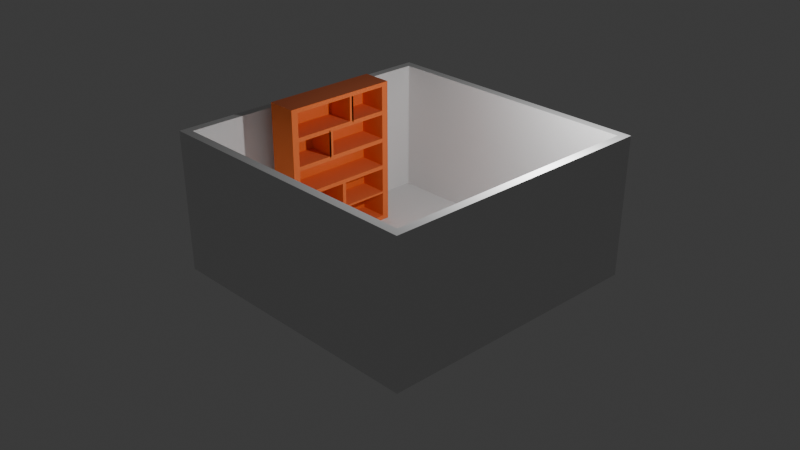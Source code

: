 # Source: Project_3_Hassan.blend  (saved by Blender 4.2.66; exported with 4.5.12 LTS)
import bpy
from mathutils import Matrix  # noqa: F401  (used for matrix-valued properties, if any)

bpy.ops.wm.read_factory_settings(use_empty=True)
scene = bpy.context.scene
scene.name = 'Scene'

# ---- collections
col_collection = bpy.data.collections.new('Collection'); scene.collection.children.link(col_collection)
col_mashes = bpy.data.collections.new('Mashes'); scene.collection.children.link(col_mashes)

# ---- materials (node trees are filled in below, after node groups)
mat_material = bpy.data.materials.new('Material')
mat_material.alpha_threshold = 0.0
mat_material.roughness = 0.5
mat_material.line_color = (0.0, 0.0, 0.0, 1.0)
mat_material_001 = bpy.data.materials.new('Material.001')

# ---- material node trees
mat_material.use_nodes = True; mat_material.node_tree.nodes.clear()
_N = mat_material.node_tree.nodes; _L = mat_material.node_tree.links
n0 = _N.new('ShaderNodeOutputMaterial'); n0.name = 'Material Output'; n0.location = (300, 300)
n1 = _N.new('ShaderNodeBsdfPrincipled'); n1.name = 'Principled BSDF'; n1.location = (10, 300)
n1.inputs[3].default_value = 1.45
_L.new(n1.outputs[0], n0.inputs[0])
n0.is_active_output = True
mat_material_001.use_nodes = True; mat_material_001.node_tree.nodes.clear()
_N = mat_material_001.node_tree.nodes; _L = mat_material_001.node_tree.links
n0 = _N.new('ShaderNodeBsdfPrincipled'); n0.name = 'Principled BSDF'; n0.location = (10, 300)
n0.inputs[0].default_value = (0.8039, 0.1479, 0.009015, 1.0)
n0.inputs[2].default_value = 1.0
n0.inputs[3].default_value = 2.1
n0.inputs[14].default_value = (1.0, 0.8211, 0.8854, 1.0)
n1 = _N.new('ShaderNodeOutputMaterial'); n1.name = 'Material Output'; n1.location = (300, 300)
_L.new(n0.outputs[0], n1.inputs[0])
n1.is_active_output = True

# ---- world
world_world = bpy.data.worlds.new('World'); scene.world = world_world
world_world.use_nodes = True; world_world.node_tree.nodes.clear()
_N = world_world.node_tree.nodes; _L = world_world.node_tree.links
n0 = _N.new('ShaderNodeOutputWorld'); n0.name = 'World Output'; n0.location = (300, 300)
n1 = _N.new('ShaderNodeBackground'); n1.name = 'Background'; n1.location = (10, 300)
n1.inputs[0].default_value = (0.05088, 0.05088, 0.05088, 1.0)
_L.new(n1.outputs[0], n0.inputs[0])
n0.is_active_output = True
world_world.color = (0.05088, 0.05088, 0.05088)
world_world.sun_shadow_jitter_overblur = 0.0

# ---- cameras
cam_camera = bpy.data.cameras.new('Camera')
cam_camera.clip_end = 100.0
cam_camera.ortho_scale = 7.314

# ---- lights
light_light = bpy.data.lights.new('Light', 'POINT')
light_light.energy = 1000.0
light_light.shadow_soft_size = 0.1

# ---- meshes
me_cube = bpy.data.meshes.new('Cube')
me_cube.from_pydata([(1.0, 1.0, 1.0), (1.0, 1.0, 0.0), (1.0, -1.0, 1.0), (1.0, -1.0, 0.0), (-1.0, 1.0, 1.0), (-1.0, 1.0, 0.0), (-1.0, -1.0, 1.0), (-1.0, -1.0, 0.0)], [], [(3, 2, 6, 7), (7, 6, 4, 5), (5, 1, 3, 7), (1, 0, 2, 3), (5, 4, 0, 1)])
_uv = me_cube.uv_layers.new(name='UVMap')
_uv.uv.foreach_set('vector', [0.375, 0.75, 0.625, 0.75, 0.625, 1.0, 0.375, 1.0, 0.375, 0.0, 0.625, 0.0, 0.625, 0.25, 0.375, 0.25, 0.125, 0.5, 0.375, 0.5, 0.375, 0.75, 0.125, 0.75, 0.375, 0.5, 0.625, 0.5, 0.625, 0.75, 0.375, 0.75, 0.375, 0.25, 0.625, 0.25, 0.625, 0.5, 0.375, 0.5])
me_cube.materials.append(mat_material)
me_cube.use_mirror_vertex_groups = False
me_cube.update()
me_cube_008 = bpy.data.meshes.new('Cube.008')
me_cube_008.from_pydata([(-1.0, -1.289, 0.5179), (-1.0, -1.289, 1.377), (-1.0, 1.0, 0.5179), (-1.0, 1.0, 1.377), (-0.1496, -1.289, 0.5179), (-0.1496, -1.289, 1.377), (-0.1496, 1.0, 0.5179), (-0.1496, 1.0, 1.377), (-0.1496, 0.9328, 1.377), (-0.1496, 0.9328, 0.5179), (-0.1496, -1.222, 0.5179), (-0.1496, -1.222, 1.377), (-0.1496, 0.9328, 1.315), (-0.1496, 0.9328, 0.58), (-0.1496, -1.222, 0.58), (-0.1496, -1.222, 1.315), (-0.9976, 0.9328, 1.315), (-0.9976, 0.9328, 0.58), (-0.9976, -1.222, 0.58), (-0.9976, -1.222, 1.315), (-1.028, -0.1459, 0.5783), (-0.1506, -0.1459, 0.5783), (-1.028, -0.1459, 1.318), (-0.1506, -0.1459, 1.318), (-1.028, -0.1061, 1.318), (-1.028, -0.1061, 0.5783), (-0.1506, -0.1061, 0.5783), (-0.1506, -0.1061, 1.318), (-1.028, -0.1063, 0.5783), (-0.1506, -0.1063, 0.5783), (-1.028, -0.1063, 1.318), (-0.1506, -0.1063, 1.318), (-1.028, -0.0703, 1.318), (-1.028, -0.0703, 0.5783), (-0.1506, -0.0703, 0.5783), (-0.1506, -0.0703, 1.318), (-1.045, 1.034, -0.3588), (-1.045, 1.034, 4.031), (-1.045, -1.314, -0.3588), (-1.045, -1.314, 4.031), (-0.1454, 1.034, -0.3588), (-0.1454, 1.034, 4.031), (-0.1454, -1.314, -0.3588), (-0.1454, -1.314, 4.031), (-0.1473, -1.174, 3.902), (-0.1473, -1.174, -0.2303), (-0.1473, 0.895, -0.2303), (-0.1473, 0.895, 3.902), (-1.004, -1.174, 3.902), (-1.004, -1.174, -0.2303), (-1.004, 0.895, -0.2303), (-1.004, 0.895, 3.902), (-1.02, -1.224, 3.101), (-1.02, -1.224, 3.968), (-1.02, 0.125, 3.101), (-1.02, 0.125, 3.968), (-0.1528, -1.224, 3.101), (-0.1528, -1.224, 3.968), (-0.1528, 0.125, 3.101), (-0.1528, 0.125, 3.968), (-0.1528, 0.07632, 3.968), (-0.1528, 0.07632, 3.101), (-0.1528, -1.175, 3.101), (-0.1528, -1.175, 3.968), (-0.1528, 0.07632, 3.903), (-0.1528, 0.07632, 3.166), (-0.1528, -1.175, 3.166), (-0.1528, -1.175, 3.903), (-1.031, 0.07632, 3.903), (-1.031, 0.07632, 3.166), (-1.031, -1.175, 3.166), (-1.031, -1.175, 3.903), (-1.02, 0.1228, 3.101), (-1.02, 0.1228, 3.968), (-1.02, 0.9231, 3.101), (-1.02, 0.9231, 3.968), (-0.1528, 0.1228, 3.101), (-0.1528, 0.1228, 3.968), (-0.1528, 0.9231, 3.101), (-0.1528, 0.9231, 3.968), (-0.1528, 0.8945, 3.968), (-0.1528, 0.8945, 3.101), (-0.1528, 0.16, 3.101), (-0.1528, 0.16, 3.968), (-0.1528, 0.8945, 3.903), (-0.1528, 0.8945, 3.166), (-0.1528, 0.1252, 3.166), (-0.1528, 0.1252, 3.903), (-1.031, 0.8945, 3.903), (-1.031, 0.8945, 3.166), (-1.031, 0.1252, 3.166), (-1.031, 0.1252, 3.903), (-1.017, -1.226, 1.373), (-1.017, -1.226, 2.235), (-1.017, 0.9913, 1.373), (-1.017, 0.9913, 2.235), (-0.1515, -1.226, 1.373), (-0.1515, -1.226, 2.235), (-0.1515, 0.9913, 1.373), (-0.1515, 0.9913, 2.235), (-0.1515, 0.9461, 2.172), (-0.1515, 0.9461, 1.436), (-0.1515, -1.181, 1.436), (-0.1515, -1.181, 2.172), (-1.002, 0.9461, 2.172), (-1.002, 0.9461, 1.436), (-1.002, -1.181, 1.436), (-1.002, -1.181, 2.172), (-1.02, -0.4039, 2.235), (-1.02, -0.4039, 3.102), (-1.02, -1.204, 2.235), (-1.02, -1.204, 3.102), (-0.1528, -0.4039, 2.235), (-0.1528, -0.4039, 3.102), (-0.1528, -1.204, 2.235), (-0.1528, -1.204, 3.102), (-0.1528, -1.176, 3.102), (-0.1528, -1.176, 2.235), (-0.1528, -0.4411, 2.235), (-0.1528, -0.4411, 3.102), (-0.1528, -1.176, 3.037), (-0.1528, -1.176, 2.3), (-0.1528, -0.4063, 2.3), (-0.1528, -0.4063, 3.037), (-1.031, -1.176, 3.037), (-1.031, -1.176, 2.3), (-1.031, -0.4063, 2.3), (-1.031, -0.4063, 3.037), (-1.02, 0.9425, 2.235), (-1.02, 0.9425, 3.102), (-1.02, -0.406, 2.235), (-1.02, -0.406, 3.102), (-0.1528, 0.9425, 2.235), (-0.1528, 0.9425, 3.102), (-0.1528, -0.406, 2.235), (-0.1528, -0.406, 3.102), (-0.1528, -0.3574, 3.102), (-0.1528, -0.3574, 2.235), (-0.1528, 0.8939, 2.235), (-0.1528, 0.8939, 3.102), (-0.1528, -0.3574, 3.037), (-0.1528, -0.3574, 2.3), (-0.1528, 0.8939, 2.3), (-0.1528, 0.8939, 3.037), (-1.031, -0.3574, 3.037), (-1.031, -0.3574, 2.3), (-1.031, 0.8939, 2.3), (-1.031, 0.8939, 3.037), (-1.035, -0.7369, -0.2295), (-1.035, -0.7369, 0.5197), (-1.035, -0.6619, -0.2295), (-1.035, -0.6619, 0.5197), (-0.1507, -0.7369, -0.2295), (-0.1507, -0.7369, 0.5197), (-0.1507, -0.6619, -0.2295), (-0.1507, -0.6619, 0.5197)], [], [(0, 1, 3, 2), (2, 3, 7, 6), (7, 5, 11, 8), (4, 5, 1, 0), (2, 6, 4, 0), (7, 3, 1, 5), (8, 11, 15, 12), (6, 7, 8, 9), (5, 4, 10, 11), (4, 6, 9, 10), (12, 15, 19, 16), (9, 8, 12, 13), (11, 10, 14, 15), (10, 9, 13, 14), (17, 16, 19, 18), (13, 12, 16, 17), (15, 14, 18, 19), (14, 13, 17, 18), (20, 22, 23, 21), (25, 26, 27, 24), (23, 22, 24, 27), (20, 21, 26, 25), (21, 23, 27, 26), (22, 20, 25, 24), (28, 30, 31, 29), (33, 34, 35, 32), (31, 30, 32, 35), (28, 29, 34, 33), (29, 31, 35, 34), (30, 28, 33, 32), (36, 37, 39, 38), (38, 39, 43, 42), (42, 43, 44, 45), (40, 41, 37, 36), (38, 42, 40, 36), (43, 39, 37, 41), (47, 46, 50, 51), (41, 40, 46, 47), (40, 42, 45, 46), (43, 41, 47, 44), (49, 48, 51, 50), (46, 45, 49, 50), (44, 47, 51, 48), (45, 44, 48, 49), (52, 53, 55, 54), (54, 55, 59, 58), (59, 57, 63, 60), (56, 57, 53, 52), (54, 58, 56, 52), (59, 55, 53, 57), (63, 62, 66, 67), (58, 59, 60, 61), (57, 56, 62, 63), (56, 58, 61, 62), (64, 67, 71, 68), (62, 61, 65, 66), (60, 63, 67, 64), (61, 60, 64, 65), (69, 68, 71, 70), (65, 64, 68, 69), (67, 66, 70, 71), (66, 65, 69, 70), (72, 73, 75, 74), (74, 75, 79, 78), (79, 77, 83, 80), (76, 77, 73, 72), (74, 78, 76, 72), (79, 75, 73, 77), (83, 82, 86, 87), (78, 79, 80, 81), (77, 76, 82, 83), (76, 78, 81, 82), (84, 87, 91, 88), (82, 81, 85, 86), (80, 83, 87, 84), (81, 80, 84, 85), (89, 88, 91, 90), (85, 84, 88, 89), (87, 86, 90, 91), (86, 85, 89, 90), (92, 93, 95, 94), (94, 95, 99, 98), (97, 96, 102, 103), (96, 97, 93, 92), (94, 98, 96, 92), (99, 95, 93, 97), (100, 103, 107, 104), (96, 98, 101, 102), (99, 97, 103, 100), (98, 99, 100, 101), (105, 104, 107, 106), (101, 100, 104, 105), (103, 102, 106, 107), (102, 101, 105, 106), (108, 109, 111, 110), (110, 111, 115, 114), (115, 113, 119, 116), (112, 113, 109, 108), (110, 114, 112, 108), (115, 111, 109, 113), (119, 118, 122, 123), (114, 115, 116, 117), (113, 112, 118, 119), (112, 114, 117, 118), (120, 123, 127, 124), (118, 117, 121, 122), (116, 119, 123, 120), (117, 116, 120, 121), (125, 124, 127, 126), (121, 120, 124, 125), (123, 122, 126, 127), (122, 121, 125, 126), (128, 129, 131, 130), (130, 131, 135, 134), (135, 133, 139, 136), (132, 133, 129, 128), (130, 134, 132, 128), (135, 131, 129, 133), (139, 138, 142, 143), (134, 135, 136, 137), (133, 132, 138, 139), (132, 134, 137, 138), (140, 143, 147, 144), (138, 137, 141, 142), (136, 139, 143, 140), (137, 136, 140, 141), (145, 144, 147, 146), (141, 140, 144, 145), (143, 142, 146, 147), (142, 141, 145, 146), (148, 149, 151, 150), (150, 151, 155, 154), (154, 155, 153, 152), (152, 153, 149, 148), (150, 154, 152, 148), (155, 151, 149, 153)])
_uv = me_cube_008.uv_layers.new(name='UVMap')
_uv.uv.foreach_set('vector', [0.375, 0.0, 0.625, 0.0, 0.625, 0.25, 0.375, 0.25, 0.375, 0.25, 0.625, 0.25, 0.625, 0.5, 0.375, 0.5, 0.625, 0.5, 0.625, 0.75, 0.625, 0.75, 0.625, 0.5, 0.375, 0.75, 0.625, 0.75, 0.625, 1.0, 0.375, 1.0, 0.125, 0.5, 0.375, 0.5, 0.375, 0.75, 0.125, 0.75, 0.625, 0.5, 0.875, 0.5, 0.875, 0.75, 0.625, 0.75, 0.625, 0.5, 0.625, 0.75, 0.625, 0.75, 0.625, 0.5, 0.375, 0.5, 0.625, 0.5, 0.625, 0.5, 0.375, 0.5, 0.625, 0.75, 0.375, 0.75, 0.375, 0.75, 0.625, 0.75, 0.375, 0.75, 0.375, 0.5, 0.375, 0.5, 0.375, 0.75, 0.625, 0.5, 0.625, 0.75, 0.625, 0.75, 0.625, 0.5, 0.375, 0.5, 0.625, 0.5, 0.625, 0.5, 0.375, 0.5, 0.625, 0.75, 0.375, 0.75, 0.375, 0.75, 0.625, 0.75, 0.375, 0.75, 0.375, 0.5, 0.375, 0.5, 0.375, 0.75, 0.375, 0.5, 0.625, 0.5, 0.625, 0.75, 0.375, 0.75, 0.375, 0.5, 0.625, 0.5, 0.625, 0.5, 0.375, 0.5, 0.625, 0.75, 0.375, 0.75, 0.375, 0.75, 0.625, 0.75, 0.375, 0.75, 0.375, 0.5, 0.375, 0.5, 0.375, 0.75, 0.0, 0.0, 0.0, 1.0, 1.0, 1.0, 1.0, 0.0, 0.0, 0.0, 1.0, 0.0, 1.0, 1.0, 0.0, 1.0, 1.0, 1.0, 0.0, 1.0, 0.0, 1.0, 1.0, 1.0, 0.0, 0.0, 1.0, 0.0, 1.0, 0.0, 0.0, 0.0, 1.0, 0.0, 1.0, 1.0, 1.0, 1.0, 1.0, 0.0, 0.0, 1.0, 0.0, 0.0, 0.0, 0.0, 0.0, 1.0, 0.0, 0.0, 0.0, 1.0, 1.0, 1.0, 1.0, 0.0, 0.0, 0.0, 1.0, 0.0, 1.0, 1.0, 0.0, 1.0, 1.0, 1.0, 0.0, 1.0, 0.0, 1.0, 1.0, 1.0, 0.0, 0.0, 1.0, 0.0, 1.0, 0.0, 0.0, 0.0, 1.0, 0.0, 1.0, 1.0, 1.0, 1.0, 1.0, 0.0, 0.0, 1.0, 0.0, 0.0, 0.0, 0.0, 0.0, 1.0, 0.375, 0.0, 0.625, 0.0, 0.625, 0.25, 0.375, 0.25, 0.375, 0.25, 0.625, 0.25, 0.625, 0.5, 0.375, 0.5, 0.375, 0.5, 0.625, 0.5, 0.625, 0.5, 0.375, 0.5, 0.375, 0.75, 0.625, 0.75, 0.625, 1.0, 0.375, 1.0, 0.125, 0.5, 0.375, 0.5, 0.375, 0.75, 0.125, 0.75, 0.625, 0.5, 0.875, 0.5, 0.875, 0.75, 0.625, 0.75, 0.625, 0.75, 0.375, 0.75, 0.375, 0.75, 0.625, 0.75, 0.625, 0.75, 0.375, 0.75, 0.375, 0.75, 0.625, 0.75, 0.375, 0.75, 0.375, 0.5, 0.375, 0.5, 0.375, 0.75, 0.625, 0.5, 0.625, 0.75, 0.625, 0.75, 0.625, 0.5, 0.375, 0.5, 0.625, 0.5, 0.625, 0.75, 0.375, 0.75, 0.375, 0.75, 0.375, 0.5, 0.375, 0.5, 0.375, 0.75, 0.625, 0.5, 0.625, 0.75, 0.625, 0.75, 0.625, 0.5, 0.375, 0.5, 0.625, 0.5, 0.625, 0.5, 0.375, 0.5, 0.375, 0.0, 0.625, 0.0, 0.625, 0.25, 0.375, 0.25, 0.375, 0.25, 0.625, 0.25, 0.625, 0.5, 0.375, 0.5, 0.625, 0.5, 0.625, 0.75, 0.625, 0.75, 0.625, 0.5, 0.375, 0.75, 0.625, 0.75, 0.625, 1.0, 0.375, 1.0, 0.125, 0.5, 0.375, 0.5, 0.375, 0.75, 0.125, 0.75, 0.625, 0.5, 0.875, 0.5, 0.875, 0.75, 0.625, 0.75, 0.625, 0.75, 0.375, 0.75, 0.375, 0.75, 0.625, 0.75, 0.375, 0.5, 0.625, 0.5, 0.625, 0.5, 0.375, 0.5, 0.625, 0.75, 0.375, 0.75, 0.375, 0.75, 0.625, 0.75, 0.375, 0.75, 0.375, 0.5, 0.375, 0.5, 0.375, 0.75, 0.625, 0.5, 0.625, 0.75, 0.625, 0.75, 0.625, 0.5, 0.375, 0.75, 0.375, 0.5, 0.375, 0.5, 0.375, 0.75, 0.625, 0.5, 0.625, 0.75, 0.625, 0.75, 0.625, 0.5, 0.375, 0.5, 0.625, 0.5, 0.625, 0.5, 0.375, 0.5, 0.375, 0.5, 0.625, 0.5, 0.625, 0.75, 0.375, 0.75, 0.375, 0.5, 0.625, 0.5, 0.625, 0.5, 0.375, 0.5, 0.625, 0.75, 0.375, 0.75, 0.375, 0.75, 0.625, 0.75, 0.375, 0.75, 0.375, 0.5, 0.375, 0.5, 0.375, 0.75, 0.375, 0.0, 0.625, 0.0, 0.625, 0.25, 0.375, 0.25, 0.375, 0.25, 0.625, 0.25, 0.625, 0.5, 0.375, 0.5, 0.625, 0.5, 0.625, 0.75, 0.625, 0.75, 0.625, 0.5, 0.375, 0.75, 0.625, 0.75, 0.625, 1.0, 0.375, 1.0, 0.125, 0.5, 0.375, 0.5, 0.375, 0.75, 0.125, 0.75, 0.625, 0.5, 0.875, 0.5, 0.875, 0.75, 0.625, 0.75, 0.625, 0.75, 0.375, 0.75, 0.375, 0.75, 0.625, 0.75, 0.375, 0.5, 0.625, 0.5, 0.625, 0.5, 0.375, 0.5, 0.625, 0.75, 0.375, 0.75, 0.375, 0.75, 0.625, 0.75, 0.375, 0.75, 0.375, 0.5, 0.375, 0.5, 0.375, 0.75, 0.625, 0.5, 0.625, 0.75, 0.625, 0.75, 0.625, 0.5, 0.375, 0.75, 0.375, 0.5, 0.375, 0.5, 0.375, 0.75, 0.625, 0.5, 0.625, 0.75, 0.625, 0.75, 0.625, 0.5, 0.375, 0.5, 0.625, 0.5, 0.625, 0.5, 0.375, 0.5, 0.375, 0.5, 0.625, 0.5, 0.625, 0.75, 0.375, 0.75, 0.375, 0.5, 0.625, 0.5, 0.625, 0.5, 0.375, 0.5, 0.625, 0.75, 0.375, 0.75, 0.375, 0.75, 0.625, 0.75, 0.375, 0.75, 0.375, 0.5, 0.375, 0.5, 0.375, 0.75, 0.375, 0.0, 0.625, 0.0, 0.625, 0.25, 0.375, 0.25, 0.375, 0.25, 0.625, 0.25, 0.625, 0.5, 0.375, 0.5, 0.625, 0.75, 0.375, 0.75, 0.375, 0.75, 0.625, 0.75, 0.375, 0.75, 0.625, 0.75, 0.625, 1.0, 0.375, 1.0, 0.125, 0.5, 0.375, 0.5, 0.375, 0.75, 0.125, 0.75, 0.625, 0.5, 0.875, 0.5, 0.875, 0.75, 0.625, 0.75, 0.625, 0.5, 0.625, 0.75, 0.625, 0.75, 0.625, 0.5, 0.375, 0.75, 0.375, 0.5, 0.375, 0.5, 0.375, 0.75, 0.625, 0.5, 0.625, 0.75, 0.625, 0.75, 0.625, 0.5, 0.375, 0.5, 0.625, 0.5, 0.625, 0.5, 0.375, 0.5, 0.375, 0.5, 0.625, 0.5, 0.625, 0.75, 0.375, 0.75, 0.375, 0.5, 0.625, 0.5, 0.625, 0.5, 0.375, 0.5, 0.625, 0.75, 0.375, 0.75, 0.375, 0.75, 0.625, 0.75, 0.375, 0.75, 0.375, 0.5, 0.375, 0.5, 0.375, 0.75, 0.375, 0.0, 0.625, 0.0, 0.625, 0.25, 0.375, 0.25, 0.375, 0.25, 0.625, 0.25, 0.625, 0.5, 0.375, 0.5, 0.625, 0.5, 0.625, 0.75, 0.625, 0.75, 0.625, 0.5, 0.375, 0.75, 0.625, 0.75, 0.625, 1.0, 0.375, 1.0, 0.125, 0.5, 0.375, 0.5, 0.375, 0.75, 0.125, 0.75, 0.625, 0.5, 0.875, 0.5, 0.875, 0.75, 0.625, 0.75, 0.625, 0.75, 0.375, 0.75, 0.375, 0.75, 0.625, 0.75, 0.375, 0.5, 0.625, 0.5, 0.625, 0.5, 0.375, 0.5, 0.625, 0.75, 0.375, 0.75, 0.375, 0.75, 0.625, 0.75, 0.375, 0.75, 0.375, 0.5, 0.375, 0.5, 0.375, 0.75, 0.625, 0.5, 0.625, 0.75, 0.625, 0.75, 0.625, 0.5, 0.375, 0.75, 0.375, 0.5, 0.375, 0.5, 0.375, 0.75, 0.625, 0.5, 0.625, 0.75, 0.625, 0.75, 0.625, 0.5, 0.375, 0.5, 0.625, 0.5, 0.625, 0.5, 0.375, 0.5, 0.375, 0.5, 0.625, 0.5, 0.625, 0.75, 0.375, 0.75, 0.375, 0.5, 0.625, 0.5, 0.625, 0.5, 0.375, 0.5, 0.625, 0.75, 0.375, 0.75, 0.375, 0.75, 0.625, 0.75, 0.375, 0.75, 0.375, 0.5, 0.375, 0.5, 0.375, 0.75, 0.375, 0.0, 0.625, 0.0, 0.625, 0.25, 0.375, 0.25, 0.375, 0.25, 0.625, 0.25, 0.625, 0.5, 0.375, 0.5, 0.625, 0.5, 0.625, 0.75, 0.625, 0.75, 0.625, 0.5, 0.375, 0.75, 0.625, 0.75, 0.625, 1.0, 0.375, 1.0, 0.125, 0.5, 0.375, 0.5, 0.375, 0.75, 0.125, 0.75, 0.625, 0.5, 0.875, 0.5, 0.875, 0.75, 0.625, 0.75, 0.625, 0.75, 0.375, 0.75, 0.375, 0.75, 0.625, 0.75, 0.375, 0.5, 0.625, 0.5, 0.625, 0.5, 0.375, 0.5, 0.625, 0.75, 0.375, 0.75, 0.375, 0.75, 0.625, 0.75, 0.375, 0.75, 0.375, 0.5, 0.375, 0.5, 0.375, 0.75, 0.625, 0.5, 0.625, 0.75, 0.625, 0.75, 0.625, 0.5, 0.375, 0.75, 0.375, 0.5, 0.375, 0.5, 0.375, 0.75, 0.625, 0.5, 0.625, 0.75, 0.625, 0.75, 0.625, 0.5, 0.375, 0.5, 0.625, 0.5, 0.625, 0.5, 0.375, 0.5, 0.375, 0.5, 0.625, 0.5, 0.625, 0.75, 0.375, 0.75, 0.375, 0.5, 0.625, 0.5, 0.625, 0.5, 0.375, 0.5, 0.625, 0.75, 0.375, 0.75, 0.375, 0.75, 0.625, 0.75, 0.375, 0.75, 0.375, 0.5, 0.375, 0.5, 0.375, 0.75, 0.375, 0.0, 0.625, 0.0, 0.625, 0.25, 0.375, 0.25, 0.375, 0.25, 0.625, 0.25, 0.625, 0.5, 0.375, 0.5, 0.375, 0.5, 0.625, 0.5, 0.625, 0.75, 0.375, 0.75, 0.375, 0.75, 0.625, 0.75, 0.625, 1.0, 0.375, 1.0, 0.125, 0.5, 0.375, 0.5, 0.375, 0.75, 0.125, 0.75, 0.625, 0.5, 0.875, 0.5, 0.875, 0.75, 0.625, 0.75])
me_cube_008.materials.append(mat_material_001)
me_cube_008.update()

# ---- objects
ob_light = bpy.data.objects.new('Light', light_light)
ob_camera = bpy.data.objects.new('Camera', cam_camera)
ob_room_1 = bpy.data.objects.new('Room 1', me_cube)
ob_regal = bpy.data.objects.new('Regal', me_cube_008)

# ---- transforms, parenting, visibility, modifiers, constraints
ob_light.location = (4.076, 1.005, 5.904)
ob_light.rotation_euler = (0.6503, 0.05522, 1.866)
ob_light.lock_rotations_4d = False
ob_light.empty_display_type = 'ARROWS'
ob_light.color = (0.0, 0.0, 0.0, 0.0)
ob_light.lineart.crease_threshold = 0.0
ob_camera.location = (20.0, -19.0, 15.0)
ob_camera.rotation_euler = (1.109, 0.0, 0.8149)
ob_camera.lock_rotations_4d = False
ob_camera.empty_display_type = 'ARROWS'
ob_camera.color = (0.0, 0.0, 0.0, 0.0)
ob_camera.display_type = 'WIRE'
ob_camera.lineart.crease_threshold = 0.0
ob_room_1.location = (0.0, 0.0, 0.0)
ob_room_1.scale = (4.0, 4.0, 4.0)
ob_room_1.lock_rotations_4d = False
ob_room_1.empty_display_type = 'ARROWS'
ob_room_1.lineart.crease_threshold = 0.0
_m = ob_room_1.modifiers.new('Solidify', 'SOLIDIFY')
_m.thickness = -0.09
ob_regal.location = (-2.416, 0.2103, 0.3661)
ob_regal.scale = (1.0, 1.505, 1.0)

# ---- collection membership
col_collection.objects.link(ob_light)
col_collection.objects.link(ob_camera)
col_mashes.objects.link(ob_room_1)
col_mashes.objects.link(ob_regal)

# ---- scene / render settings (as saved in the file)
scene.camera = ob_camera
scene.frame_start = 1; scene.frame_end = 250; scene.frame_set(1)
scene.render.engine = 'BLENDER_EEVEE_NEXT'
bpy.context.view_layer.update()
